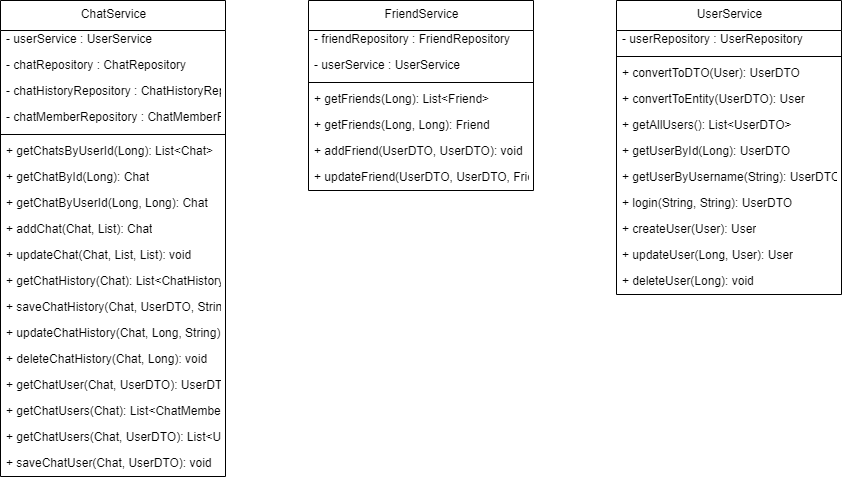

The diagram above was exported from draw.io. Its source (the exported page's mxGraphModel, read from the mxfile embedded in the PNG):
<mxGraphModel dx="1327" dy="513" grid="1" gridSize="10" guides="1" tooltips="1" connect="1" arrows="1" fold="1" page="1" pageScale="1" pageWidth="850" pageHeight="1100" math="0" shadow="0">
  <root>
    <mxCell id="0" />
    <mxCell id="1" parent="0" />
    <mxCell id="2" value="ChatService" style="swimlane;fontStyle=0;align=center;verticalAlign=top;childLayout=stackLayout;horizontal=1;startSize=30;horizontalStack=0;resizeParent=1;resizeParentMax=0;resizeLast=0;collapsible=0;marginBottom=0;html=1;" parent="1" vertex="1">
      <mxGeometry x="70" y="80" width="225" height="476" as="geometry" />
    </mxCell>
    <mxCell id="3" value="- userService : UserService" style="text;html=1;strokeColor=none;fillColor=none;align=left;verticalAlign=middle;spacingLeft=4;spacingRight=4;overflow=hidden;rotatable=0;points=[[0,0.5],[1,0.5]];portConstraint=eastwest;" parent="2" vertex="1">
      <mxGeometry y="26" width="225" height="26" as="geometry" />
    </mxCell>
    <mxCell id="4" value="- chatRepository : ChatRepository" style="text;html=1;strokeColor=none;fillColor=none;align=left;verticalAlign=middle;spacingLeft=4;spacingRight=4;overflow=hidden;rotatable=0;points=[[0,0.5],[1,0.5]];portConstraint=eastwest;" parent="2" vertex="1">
      <mxGeometry y="52" width="225" height="26" as="geometry" />
    </mxCell>
    <mxCell id="5" value="- chatHistoryRepository : ChatHistoryRepository" style="text;html=1;strokeColor=none;fillColor=none;align=left;verticalAlign=middle;spacingLeft=4;spacingRight=4;overflow=hidden;rotatable=0;points=[[0,0.5],[1,0.5]];portConstraint=eastwest;" parent="2" vertex="1">
      <mxGeometry y="78" width="225" height="26" as="geometry" />
    </mxCell>
    <mxCell id="6" value="- chatMemberRepository : ChatMemberRepository" style="text;html=1;strokeColor=none;fillColor=none;align=left;verticalAlign=middle;spacingLeft=4;spacingRight=4;overflow=hidden;rotatable=0;points=[[0,0.5],[1,0.5]];portConstraint=eastwest;" parent="2" vertex="1">
      <mxGeometry y="104" width="225" height="26" as="geometry" />
    </mxCell>
    <mxCell id="7" style="line;strokeWidth=1;fillColor=none;align=left;verticalAlign=middle;spacingTop=-1;spacingLeft=3;spacingRight=3;rotatable=0;labelPosition=right;points=[];portConstraint=eastwest;" parent="2" vertex="1">
      <mxGeometry y="130" width="225" height="8" as="geometry" />
    </mxCell>
    <mxCell id="8" value="+ getChatsByUserId(Long): List&lt;Chat&gt;&amp;lt;Chat&amp;gt;" style="text;html=1;strokeColor=none;fillColor=none;align=left;verticalAlign=middle;spacingLeft=4;spacingRight=4;overflow=hidden;rotatable=0;points=[[0,0.5],[1,0.5]];portConstraint=eastwest;" parent="2" vertex="1">
      <mxGeometry y="138" width="225" height="26" as="geometry" />
    </mxCell>
    <mxCell id="9" value="+ getChatById(Long): Chat" style="text;html=1;strokeColor=none;fillColor=none;align=left;verticalAlign=middle;spacingLeft=4;spacingRight=4;overflow=hidden;rotatable=0;points=[[0,0.5],[1,0.5]];portConstraint=eastwest;" parent="2" vertex="1">
      <mxGeometry y="164" width="225" height="26" as="geometry" />
    </mxCell>
    <mxCell id="10" value="+ getChatByUserId(Long, Long): Chat" style="text;html=1;strokeColor=none;fillColor=none;align=left;verticalAlign=middle;spacingLeft=4;spacingRight=4;overflow=hidden;rotatable=0;points=[[0,0.5],[1,0.5]];portConstraint=eastwest;" parent="2" vertex="1">
      <mxGeometry y="190" width="225" height="26" as="geometry" />
    </mxCell>
    <mxCell id="11" value="+ addChat(Chat, List&lt;Long&gt;): Chat" style="text;html=1;strokeColor=none;fillColor=none;align=left;verticalAlign=middle;spacingLeft=4;spacingRight=4;overflow=hidden;rotatable=0;points=[[0,0.5],[1,0.5]];portConstraint=eastwest;" parent="2" vertex="1">
      <mxGeometry y="216" width="225" height="26" as="geometry" />
    </mxCell>
    <mxCell id="12" value="+ updateChat(Chat, List&lt;Long&gt;, List&lt;Long&gt;): void" style="text;html=1;strokeColor=none;fillColor=none;align=left;verticalAlign=middle;spacingLeft=4;spacingRight=4;overflow=hidden;rotatable=0;points=[[0,0.5],[1,0.5]];portConstraint=eastwest;" parent="2" vertex="1">
      <mxGeometry y="242" width="225" height="26" as="geometry" />
    </mxCell>
    <mxCell id="13" value="+ getChatHistory(Chat): List&lt;ChatHistory&gt;&amp;lt;ChatHistory&amp;gt;" style="text;html=1;strokeColor=none;fillColor=none;align=left;verticalAlign=middle;spacingLeft=4;spacingRight=4;overflow=hidden;rotatable=0;points=[[0,0.5],[1,0.5]];portConstraint=eastwest;" parent="2" vertex="1">
      <mxGeometry y="268" width="225" height="26" as="geometry" />
    </mxCell>
    <mxCell id="14" value="+ saveChatHistory(Chat, UserDTO, String): void" style="text;html=1;strokeColor=none;fillColor=none;align=left;verticalAlign=middle;spacingLeft=4;spacingRight=4;overflow=hidden;rotatable=0;points=[[0,0.5],[1,0.5]];portConstraint=eastwest;" parent="2" vertex="1">
      <mxGeometry y="294" width="225" height="26" as="geometry" />
    </mxCell>
    <mxCell id="15" value="+ updateChatHistory(Chat, Long, String): void" style="text;html=1;strokeColor=none;fillColor=none;align=left;verticalAlign=middle;spacingLeft=4;spacingRight=4;overflow=hidden;rotatable=0;points=[[0,0.5],[1,0.5]];portConstraint=eastwest;" parent="2" vertex="1">
      <mxGeometry y="320" width="225" height="26" as="geometry" />
    </mxCell>
    <mxCell id="16" value="+ deleteChatHistory(Chat, Long): void" style="text;html=1;strokeColor=none;fillColor=none;align=left;verticalAlign=middle;spacingLeft=4;spacingRight=4;overflow=hidden;rotatable=0;points=[[0,0.5],[1,0.5]];portConstraint=eastwest;" parent="2" vertex="1">
      <mxGeometry y="346" width="225" height="26" as="geometry" />
    </mxCell>
    <mxCell id="17" value="+ getChatUser(Chat, UserDTO): UserDTO" style="text;html=1;strokeColor=none;fillColor=none;align=left;verticalAlign=middle;spacingLeft=4;spacingRight=4;overflow=hidden;rotatable=0;points=[[0,0.5],[1,0.5]];portConstraint=eastwest;" parent="2" vertex="1">
      <mxGeometry y="372" width="225" height="26" as="geometry" />
    </mxCell>
    <mxCell id="18" value="+ getChatUsers(Chat): List&lt;ChatMember&gt;&amp;lt;ChatMember&amp;gt;" style="text;html=1;strokeColor=none;fillColor=none;align=left;verticalAlign=middle;spacingLeft=4;spacingRight=4;overflow=hidden;rotatable=0;points=[[0,0.5],[1,0.5]];portConstraint=eastwest;" parent="2" vertex="1">
      <mxGeometry y="398" width="225" height="26" as="geometry" />
    </mxCell>
    <mxCell id="19" value="+ getChatUsers(Chat, UserDTO): List&lt;UserDTO&gt;&amp;lt;UserDTO&amp;gt;" style="text;html=1;strokeColor=none;fillColor=none;align=left;verticalAlign=middle;spacingLeft=4;spacingRight=4;overflow=hidden;rotatable=0;points=[[0,0.5],[1,0.5]];portConstraint=eastwest;" parent="2" vertex="1">
      <mxGeometry y="424" width="225" height="26" as="geometry" />
    </mxCell>
    <mxCell id="20" value="+ saveChatUser(Chat, UserDTO): void" style="text;html=1;strokeColor=none;fillColor=none;align=left;verticalAlign=middle;spacingLeft=4;spacingRight=4;overflow=hidden;rotatable=0;points=[[0,0.5],[1,0.5]];portConstraint=eastwest;" parent="2" vertex="1">
      <mxGeometry y="450" width="225" height="26" as="geometry" />
    </mxCell>
    <mxCell id="21" value="FriendService" style="swimlane;fontStyle=0;align=center;verticalAlign=top;childLayout=stackLayout;horizontal=1;startSize=30;horizontalStack=0;resizeParent=1;resizeParentMax=0;resizeLast=0;collapsible=0;marginBottom=0;html=1;" parent="1" vertex="1">
      <mxGeometry x="378" y="80" width="225" height="190" as="geometry" />
    </mxCell>
    <mxCell id="22" value="- friendRepository : FriendRepository" style="text;html=1;strokeColor=none;fillColor=none;align=left;verticalAlign=middle;spacingLeft=4;spacingRight=4;overflow=hidden;rotatable=0;points=[[0,0.5],[1,0.5]];portConstraint=eastwest;" parent="21" vertex="1">
      <mxGeometry y="26" width="225" height="26" as="geometry" />
    </mxCell>
    <mxCell id="23" value="- userService : UserService" style="text;html=1;strokeColor=none;fillColor=none;align=left;verticalAlign=middle;spacingLeft=4;spacingRight=4;overflow=hidden;rotatable=0;points=[[0,0.5],[1,0.5]];portConstraint=eastwest;" parent="21" vertex="1">
      <mxGeometry y="52" width="225" height="26" as="geometry" />
    </mxCell>
    <mxCell id="24" style="line;strokeWidth=1;fillColor=none;align=left;verticalAlign=middle;spacingTop=-1;spacingLeft=3;spacingRight=3;rotatable=0;labelPosition=right;points=[];portConstraint=eastwest;" parent="21" vertex="1">
      <mxGeometry y="78" width="225" height="8" as="geometry" />
    </mxCell>
    <mxCell id="25" value="+ getFriends(Long): List&lt;Friend&gt;&amp;lt;Friend&amp;gt;" style="text;html=1;strokeColor=none;fillColor=none;align=left;verticalAlign=middle;spacingLeft=4;spacingRight=4;overflow=hidden;rotatable=0;points=[[0,0.5],[1,0.5]];portConstraint=eastwest;" parent="21" vertex="1">
      <mxGeometry y="86" width="225" height="26" as="geometry" />
    </mxCell>
    <mxCell id="26" value="+ getFriends(Long, Long): Friend" style="text;html=1;strokeColor=none;fillColor=none;align=left;verticalAlign=middle;spacingLeft=4;spacingRight=4;overflow=hidden;rotatable=0;points=[[0,0.5],[1,0.5]];portConstraint=eastwest;" parent="21" vertex="1">
      <mxGeometry y="112" width="225" height="26" as="geometry" />
    </mxCell>
    <mxCell id="27" value="+ addFriend(UserDTO, UserDTO): void" style="text;html=1;strokeColor=none;fillColor=none;align=left;verticalAlign=middle;spacingLeft=4;spacingRight=4;overflow=hidden;rotatable=0;points=[[0,0.5],[1,0.5]];portConstraint=eastwest;" parent="21" vertex="1">
      <mxGeometry y="138" width="225" height="26" as="geometry" />
    </mxCell>
    <mxCell id="28" value="+ updateFriend(UserDTO, UserDTO, Friend.Status): void" style="text;html=1;strokeColor=none;fillColor=none;align=left;verticalAlign=middle;spacingLeft=4;spacingRight=4;overflow=hidden;rotatable=0;points=[[0,0.5],[1,0.5]];portConstraint=eastwest;" parent="21" vertex="1">
      <mxGeometry y="164" width="225" height="26" as="geometry" />
    </mxCell>
    <mxCell id="29" value="UserService" style="swimlane;fontStyle=0;align=center;verticalAlign=top;childLayout=stackLayout;horizontal=1;startSize=30;horizontalStack=0;resizeParent=1;resizeParentMax=0;resizeLast=0;collapsible=0;marginBottom=0;html=1;" parent="1" vertex="1">
      <mxGeometry x="686" y="80" width="225" height="294" as="geometry" />
    </mxCell>
    <mxCell id="30" value="- userRepository : UserRepository" style="text;html=1;strokeColor=none;fillColor=none;align=left;verticalAlign=middle;spacingLeft=4;spacingRight=4;overflow=hidden;rotatable=0;points=[[0,0.5],[1,0.5]];portConstraint=eastwest;" parent="29" vertex="1">
      <mxGeometry y="26" width="225" height="26" as="geometry" />
    </mxCell>
    <mxCell id="31" style="line;strokeWidth=1;fillColor=none;align=left;verticalAlign=middle;spacingTop=-1;spacingLeft=3;spacingRight=3;rotatable=0;labelPosition=right;points=[];portConstraint=eastwest;" parent="29" vertex="1">
      <mxGeometry y="52" width="225" height="8" as="geometry" />
    </mxCell>
    <mxCell id="32" value="+ convertToDTO(User): UserDTO" style="text;html=1;strokeColor=none;fillColor=none;align=left;verticalAlign=middle;spacingLeft=4;spacingRight=4;overflow=hidden;rotatable=0;points=[[0,0.5],[1,0.5]];portConstraint=eastwest;" parent="29" vertex="1">
      <mxGeometry y="60" width="225" height="26" as="geometry" />
    </mxCell>
    <mxCell id="33" value="+ convertToEntity(UserDTO): User" style="text;html=1;strokeColor=none;fillColor=none;align=left;verticalAlign=middle;spacingLeft=4;spacingRight=4;overflow=hidden;rotatable=0;points=[[0,0.5],[1,0.5]];portConstraint=eastwest;" parent="29" vertex="1">
      <mxGeometry y="86" width="225" height="26" as="geometry" />
    </mxCell>
    <mxCell id="34" value="+ getAllUsers(): List&lt;UserDTO&gt;&amp;lt;UserDTO&amp;gt;" style="text;html=1;strokeColor=none;fillColor=none;align=left;verticalAlign=middle;spacingLeft=4;spacingRight=4;overflow=hidden;rotatable=0;points=[[0,0.5],[1,0.5]];portConstraint=eastwest;" parent="29" vertex="1">
      <mxGeometry y="112" width="225" height="26" as="geometry" />
    </mxCell>
    <mxCell id="35" value="+ getUserById(Long): UserDTO" style="text;html=1;strokeColor=none;fillColor=none;align=left;verticalAlign=middle;spacingLeft=4;spacingRight=4;overflow=hidden;rotatable=0;points=[[0,0.5],[1,0.5]];portConstraint=eastwest;" parent="29" vertex="1">
      <mxGeometry y="138" width="225" height="26" as="geometry" />
    </mxCell>
    <mxCell id="36" value="+ getUserByUsername(String): UserDTO" style="text;html=1;strokeColor=none;fillColor=none;align=left;verticalAlign=middle;spacingLeft=4;spacingRight=4;overflow=hidden;rotatable=0;points=[[0,0.5],[1,0.5]];portConstraint=eastwest;" parent="29" vertex="1">
      <mxGeometry y="164" width="225" height="26" as="geometry" />
    </mxCell>
    <mxCell id="37" value="+ login(String, String): UserDTO" style="text;html=1;strokeColor=none;fillColor=none;align=left;verticalAlign=middle;spacingLeft=4;spacingRight=4;overflow=hidden;rotatable=0;points=[[0,0.5],[1,0.5]];portConstraint=eastwest;" parent="29" vertex="1">
      <mxGeometry y="190" width="225" height="26" as="geometry" />
    </mxCell>
    <mxCell id="38" value="+ createUser(User): User" style="text;html=1;strokeColor=none;fillColor=none;align=left;verticalAlign=middle;spacingLeft=4;spacingRight=4;overflow=hidden;rotatable=0;points=[[0,0.5],[1,0.5]];portConstraint=eastwest;" parent="29" vertex="1">
      <mxGeometry y="216" width="225" height="26" as="geometry" />
    </mxCell>
    <mxCell id="39" value="+ updateUser(Long, User): User" style="text;html=1;strokeColor=none;fillColor=none;align=left;verticalAlign=middle;spacingLeft=4;spacingRight=4;overflow=hidden;rotatable=0;points=[[0,0.5],[1,0.5]];portConstraint=eastwest;" parent="29" vertex="1">
      <mxGeometry y="242" width="225" height="26" as="geometry" />
    </mxCell>
    <mxCell id="40" value="+ deleteUser(Long): void" style="text;html=1;strokeColor=none;fillColor=none;align=left;verticalAlign=middle;spacingLeft=4;spacingRight=4;overflow=hidden;rotatable=0;points=[[0,0.5],[1,0.5]];portConstraint=eastwest;" parent="29" vertex="1">
      <mxGeometry y="268" width="225" height="26" as="geometry" />
    </mxCell>
  </root>
</mxGraphModel>